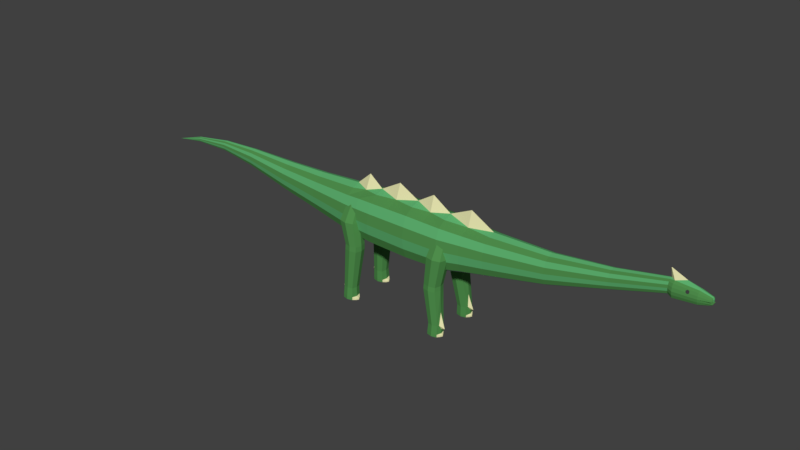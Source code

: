 # Source: Dinosaur_LH_Basic.blend  (saved by Blender 2.78.0; exported with 4.5.12 LTS)
import bpy
from mathutils import Matrix  # noqa: F401  (used for matrix-valued properties, if any)

bpy.ops.wm.read_factory_settings(use_empty=True)
scene = bpy.context.scene
scene.name = 'Scene'

# ---- collections
col_collection_1 = bpy.data.collections.new('Collection 1'); scene.collection.children.link(col_collection_1)

# ---- materials (node trees are filled in below, after node groups)
mat_green_hide_large_herbivore = bpy.data.materials.new('Green Hide Large Herbivore')
mat_green_hide_large_herbivore.alpha_threshold = 0.0
mat_green_hide_large_herbivore.use_transparent_shadow = False
mat_green_hide_large_herbivore.diffuse_color = (0.08086, 0.281, 0.07478, 1.0)
mat_green_hide_large_herbivore.roughness = 0.5
mat_green_hide_large_herbivore.specular_intensity = 0.1
mat_green_hide_large_herbivore.line_color = (0.0, 0.0, 0.0, 1.0)
mat_paler_hide_large_herbivore = bpy.data.materials.new('Paler Hide Large Herbivore')
mat_paler_hide_large_herbivore.alpha_threshold = 0.0
mat_paler_hide_large_herbivore.use_transparent_shadow = False
mat_paler_hide_large_herbivore.diffuse_color = (0.1126, 0.448, 0.1624, 1.0)
mat_paler_hide_large_herbivore.roughness = 0.5
mat_paler_hide_large_herbivore.specular_intensity = 0.1
mat_underbelly_large_herbivore = bpy.data.materials.new('Underbelly Large Herbivore')
mat_underbelly_large_herbivore.alpha_threshold = 0.0
mat_underbelly_large_herbivore.use_transparent_shadow = False
mat_underbelly_large_herbivore.diffuse_color = (0.5825, 0.8, 0.7083, 1.0)
mat_underbelly_large_herbivore.roughness = 0.5
mat_underbelly_large_herbivore.specular_intensity = 0.1
mat_underbelly_stripe_large_herbivore = bpy.data.materials.new('Underbelly Stripe Large Herbivore')
mat_underbelly_stripe_large_herbivore.alpha_threshold = 0.0
mat_underbelly_stripe_large_herbivore.use_transparent_shadow = False
mat_underbelly_stripe_large_herbivore.diffuse_color = (0.2303, 0.5058, 0.8, 1.0)
mat_underbelly_stripe_large_herbivore.roughness = 0.5
mat_underbelly_stripe_large_herbivore.specular_intensity = 0.1
mat_eyes_large_herbivore = bpy.data.materials.new('Eyes Large Herbivore')
mat_eyes_large_herbivore.alpha_threshold = 0.0
mat_eyes_large_herbivore.use_transparent_shadow = False
mat_eyes_large_herbivore.diffuse_color = (0.06072, 0.06072, 0.06072, 1.0)
mat_eyes_large_herbivore.roughness = 0.5
mat_bone_large_herbivore = bpy.data.materials.new('Bone Large Herbivore')
mat_bone_large_herbivore.alpha_threshold = 0.0
mat_bone_large_herbivore.use_transparent_shadow = False
mat_bone_large_herbivore.diffuse_color = (0.8, 0.774, 0.432, 1.0)
mat_bone_large_herbivore.roughness = 0.5
mat_bone_large_herbivore.specular_intensity = 1.0

# ---- material node trees

# ---- world
world_world = bpy.data.worlds.new('World'); scene.world = world_world
world_world.color = (0.05088, 0.05088, 0.05088)
world_world.use_sun_shadow = False
world_world.sun_shadow_jitter_overblur = 0.0
world_world.cycles.sampling_method = 'MANUAL'

# ---- meshes
me_cube_002 = bpy.data.meshes.new('Cube.002')
me_cube_002.from_pydata([(-0.8084, -0.9243, -4.503), (-0.8084, -0.9243, -2.333), (-0.8084, 0.9243, -4.503), (-0.8084, 0.9243, -2.333), (0.8819, -1.009, -4.629), (0.8819, -1.009, -2.26), (0.8819, 1.009, -4.629), (0.8819, 1.009, -2.26), (-0.8084, 0.0, -4.945), (-0.8084, 0.0, -1.891), (0.8819, 0.0, -5.111), (0.8819, 0.0, -1.778), (-0.8084, -1.205, -3.418), (-0.8084, 1.205, -3.418), (0.8819, 1.315, -3.445), (0.8819, -1.315, -3.445), (5.506, -0.994, -4.612), (-6.056, 0.2692, -3.839), (-0.8084, -1.118, -2.848), (-0.8084, 1.118, -2.848), (0.8819, 1.22, -2.823), (0.8819, -1.22, -2.823), (11.68, -0.5361, -3.451), (-6.056, 0.5383, -3.679), (-0.8084, 1.118, -3.988), (0.8819, 1.22, -4.067), (0.8819, -1.22, -4.067), (-6.056, 0.6511, -3.379), (-0.8084, -1.118, -3.988), (-0.8084, 0.4622, -2.058), (0.8819, 0.5044, -4.929), (-0.8084, 0.4622, -4.778), (0.8819, 0.5044, -1.961), (-6.056, 0.5383, -2.415), (5.506, -0.497, -4.907), (-6.056, 0.2692, -2.255), (-6.056, -0.5383, -2.415), (-0.8084, -0.4622, -4.778), (0.8819, -0.5044, -1.961), (-0.8084, -0.4622, -2.058), (0.8819, -0.5044, -4.929), (-6.056, -0.6511, -2.715), (11.68, -0.268, -3.61), (-6.056, -0.5383, -3.679), (5.506, -0.497, -1.983), (-6.056, -0.2692, -3.839), (-3.451, -0.3564, -4.295), (-3.451, -0.7127, -4.083), (-3.451, -0.8621, -2.807), (-3.451, -0.7127, -2.41), (-3.451, 0.3564, -2.198), (-3.451, 0.7127, -2.41), (-3.451, 0.8621, -3.686), (-3.451, 0.7127, -4.083), (-3.451, 0.3564, -4.295), (-3.451, 0.0, -4.424), (-3.451, -0.3564, -2.198), (-3.451, 0.0, -2.069), (-9.064, 0.3339, -3.126), (-3.451, -0.8621, -3.686), (-3.451, -0.9291, -3.246), (-3.451, 0.8621, -2.807), (-3.451, 0.9291, -3.246), (-9.064, 0.4039, -2.939), (-9.064, 0.167, -3.225), (-9.064, 0.0, -2.182), (-9.064, -0.167, -2.242), (-9.064, 0.0, -3.285), (-13.9, 0.09518, -2.968), (-9.064, -0.4353, -2.734), (-9.064, -0.4039, -2.939), (-6.056, 0.0, -3.936), (-6.056, -0.2692, -2.255), (-6.056, 0.0, -2.158), (-11.5, 0.09871, -2.929), (-6.056, -0.6511, -3.379), (-6.056, -0.7017, -3.047), (-6.056, 0.6511, -2.715), (-6.056, 0.7017, -3.047), (-11.5, 0.1974, -2.87), (-11.5, 0.2388, -2.76), (-11.5, 0.1974, -2.407), (-11.5, 0.09871, -2.348), (-11.5, -0.1974, -2.407), (-11.5, -0.2388, -2.517), (-11.5, -0.1974, -2.87), (-11.5, -0.09871, -2.929), (-9.064, 0.167, -2.242), (-9.064, 0.3339, -2.342), (-9.064, -0.4039, -2.528), (-9.064, -0.3339, -2.342), (-9.064, -0.167, -3.225), (-9.064, -0.3339, -3.126), (-9.064, 0.4039, -2.528), (-9.064, 0.4353, -2.734), (-13.9, 0.1151, -2.915), (-13.9, 0.04759, -2.996), (-13.9, 0.0, -2.699), (-13.9, -0.04759, -2.716), (-13.9, 0.0, -3.013), (5.506, 1.202, -2.832), (-13.9, -0.1241, -2.856), (-13.9, -0.1151, -2.915), (-11.5, 0.0, -2.964), (-11.5, -0.09871, -2.348), (-11.5, 0.0, -2.312), (8.242, -0.3759, -2.112), (-11.5, -0.2388, -2.76), (-11.5, -0.2573, -2.638), (-11.5, 0.2388, -2.517), (-11.5, 0.2573, -2.638), (15.02, -0.1768, -1.615), (3.369, 1.043, -2.22), (3.369, -1.36, -3.445), (-13.9, 0.04759, -2.716), (-13.9, 0.09518, -2.744), (-13.9, -0.1151, -2.797), (-13.9, -0.09518, -2.744), (-13.9, -0.04759, -2.996), (-13.9, -0.09518, -2.968), (-13.9, 0.1151, -2.797), (-13.9, 0.1241, -2.856), (5.506, 1.202, -4.057), (5.506, 0.497, -4.907), (11.68, -0.268, -2.033), (5.506, 0.497, -1.983), (5.506, 0.0, -1.803), (8.242, -0.3759, -4.324), (3.369, -1.261, -2.802), (3.369, 1.36, -3.445), (3.369, 1.261, -2.802), (8.242, -0.7519, -4.101), (3.369, 0.0, -1.722), (3.369, 0.5215, -1.911), (3.369, 0.0, -5.168), (3.369, -0.5215, -4.979), (3.369, -1.043, -4.669), (3.369, -1.261, -4.088), (3.369, -1.043, -2.22), (3.369, -0.5215, -1.911), (3.369, 0.5215, -4.979), (3.369, 1.043, -4.669), (3.369, 1.261, -4.088), (-15.82, 0.0, -3.305), (5.506, 1.296, -3.445), (5.506, 0.994, -2.278), (5.506, 0.0, -5.087), (5.506, -1.202, -4.057), (5.506, -1.296, -3.445), (5.506, -1.202, -2.832), (5.506, -0.994, -2.278), (5.506, 0.994, -4.612), (8.242, 0.7519, -2.335), (8.242, 0.9094, -2.755), (8.242, -0.7519, -2.335), (8.242, -0.9094, -2.755), (8.242, 0.0, -1.976), (8.242, 0.9801, -3.218), (8.242, 0.9094, -3.682), (8.242, -0.9801, -3.218), (8.242, -0.9094, -3.682), (15.02, -0.1768, -2.655), (8.242, 0.0, -4.46), (8.242, 0.3759, -4.324), (8.242, 0.3759, -2.112), (15.02, -0.3535, -2.55), (8.242, 0.7519, -4.101), (11.68, 0.5361, -2.192), (11.68, 0.6484, -2.491), (11.68, -0.5361, -2.192), (11.68, -0.6484, -2.491), (11.68, 0.0, -1.936), (11.68, 0.6988, -2.822), (11.68, 0.6484, -3.152), (11.68, -0.6988, -2.822), (11.68, -0.6484, -3.152), (11.68, 0.0, -3.707), (11.68, 0.268, -3.61), (11.68, 0.268, -2.033), (11.68, 0.5361, -3.451), (15.02, 0.3535, -1.72), (15.02, 0.4276, -1.917), (15.02, -0.3535, -1.72), (15.02, -0.4276, -1.917), (15.02, 0.0, -1.551), (15.02, 0.4609, -2.135), (15.02, 0.4276, -2.353), (15.02, -0.4609, -2.135), (15.02, -0.4276, -2.353), (15.02, 0.0, -2.719), (15.02, 0.1768, -2.655), (15.02, 0.1768, -1.615), (15.02, 0.3535, -2.55), (17.94, -0.129, -1.033), (19.38, -0.2487, -1.759), (17.94, -0.129, -1.792), (19.38, -0.1244, -1.833), (17.94, -0.258, -1.715), (17.94, 0.258, -1.109), (17.94, 0.312, -1.253), (17.94, -0.258, -1.109), (17.94, -0.312, -1.253), (17.94, 0.0, -0.9861), (17.94, 0.3363, -1.412), (17.94, 0.312, -1.571), (17.94, -0.3363, -1.412), (17.94, -0.312, -1.571), (17.94, 0.0, -1.838), (17.94, 0.129, -1.792), (17.94, 0.129, -1.033), (19.38, -0.1244, -1.101), (17.94, 0.258, -1.715), (18.17, -0.1555, -1.009), (19.99, -0.06632, -1.272), (19.99, -0.08021, -1.565), (19.99, 0.0, -1.565), (18.17, -0.1555, -1.925), (20.03, -0.08021, -1.365), (20.04, 0.0, -1.352), (20.03, -0.08645, -1.467), (18.17, -0.311, -1.832), (18.17, 0.311, -1.102), (18.17, 0.3762, -1.275), (18.17, -0.311, -1.102), (18.17, -0.3762, -1.275), (17.87, 0.0, -0.4888), (20.04, 0.0, -1.467), (18.17, 0.4055, -1.467), (18.17, 0.3762, -1.659), (18.17, -0.4055, -1.467), (18.17, -0.3762, -1.659), (19.99, -0.06632, -1.662), (18.17, 0.0, -1.981), (18.17, 0.1555, -1.925), (18.17, 0.1555, -1.009), (20.01, -0.1326, -1.623), (18.17, 0.311, -1.832), (19.38, 0.2487, -1.175), (19.38, 0.3009, -1.314), (19.38, -0.2487, -1.175), (19.38, -0.3009, -1.314), (18.72, 0.0, -0.8618), (19.38, 0.3243, -1.467), (19.38, 0.3009, -1.62), (19.38, -0.3243, -1.467), (19.38, -0.3009, -1.62), (19.38, 0.0, -1.878), (19.38, 0.1244, -1.833), (19.38, 0.1244, -1.101), (19.38, 0.2487, -1.759), (19.99, 0.1326, -1.311), (19.99, 0.1604, -1.385), (19.99, -0.1326, -1.311), (19.99, -0.1604, -1.385), (19.99, 0.0, -1.248), (20.03, 0.08021, -1.365), (19.99, 0.1729, -1.467), (20.05, 0.1604, -1.565), (19.99, -0.1729, -1.467), (20.05, -0.1604, -1.565), (19.99, 0.08021, -1.565), (19.97, 0.0, -1.686), (19.99, 0.06632, -1.662), (19.99, 0.06632, -1.272), (20.03, 0.08645, -1.467), (20.01, 0.1326, -1.623), (19.36, 0.0, -1.055), (6.843, -0.4308, -4.599), (6.843, 0.0, -4.755), (6.843, 0.0, -1.179), (6.843, 1.042, -2.8), (6.843, -1.042, -2.8), (6.843, -1.123, -3.331), (6.843, 1.042, -3.863), (6.843, 1.123, -3.331), (6.843, 0.4308, -4.599), (6.843, 0.8616, -4.343), (6.843, -0.2711, -2.064), (6.843, -0.8616, -2.32), (6.843, -1.042, -3.863), (6.843, -0.8616, -4.343), (6.843, 0.8616, -2.32), (6.843, 0.2711, -2.064), (4.437, -1.018, -4.64), (4.437, -1.232, -4.073), (4.437, -0.5092, -4.943), (4.437, -1.018, -2.249), (4.437, 1.328, -3.445), (4.437, 1.232, -2.817), (4.437, 0.0, -5.127), (4.437, 1.232, -4.073), (4.437, -1.232, -2.817), (4.437, -1.328, -3.445), (4.437, 1.018, -2.249), (4.437, 0.3204, -1.947), (4.437, 0.5092, -4.943), (4.437, 1.018, -4.64), (4.399, 0.0, -1.072), (4.437, -0.3204, -1.947), (2.125, -1.241, -4.077), (2.125, -1.337, -3.445), (2.125, -0.3227, -1.936), (2.14, 0.0, -1.06), (2.125, 1.337, -3.445), (2.125, 1.241, -2.812), (2.125, 1.026, -2.24), (2.125, 0.3227, -1.936), (2.125, 1.026, -4.649), (2.125, 1.241, -4.077), (2.125, -1.026, -2.24), (2.125, -1.241, -2.812), (2.125, 0.0, -5.139), (2.125, 0.5129, -4.954), (2.125, -1.026, -4.649), (2.125, -0.5129, -4.954), (-0.004599, 0.9773, -4.578), (-0.004599, 0.9773, -2.284), (-0.004599, -0.9773, -4.578), (-0.004599, -0.9773, -2.284), (0.05796, 0.0, -1.125), (-0.004599, 0.0, -5.045), (-0.004599, -1.274, -3.431), (-0.004599, 1.274, -3.431), (-0.004599, -1.182, -2.829), (-0.004599, 1.182, -2.829), (-0.004599, 1.182, -4.034), (-0.004599, -1.182, -4.034), (-0.004599, 0.4886, -4.869), (-0.004599, 0.3074, -1.994), (-0.004599, -0.3074, -1.994), (-0.004599, -0.4886, -4.869), (-2.13, 0.4093, -2.128), (-2.13, 0.8185, -2.371), (-2.13, 0.0, -4.684), (-2.13, -0.99, -2.828), (-2.13, -0.8185, -2.371), (-2.13, -0.4093, -4.536), (-2.13, -0.8185, -4.293), (-2.13, 0.99, -3.837), (-2.13, 0.99, -2.828), (-2.13, 1.067, -3.332), (-2.13, 0.8185, -4.293), (-2.13, 0.4093, -4.536), (-2.13, -0.4093, -2.128), (-2.13, 0.0, -1.98), (-2.13, -0.99, -3.837), (-2.13, -1.067, -3.332), (5.129, 0.6243, -3.87), (5.236, 0.7059, -3.369), (5.129, 1.524, -3.834), (5.236, 1.032, -2.895), (6.03, 0.6243, -3.87), (5.923, 0.7059, -3.369), (6.03, 1.524, -3.834), (5.923, 1.032, -2.895), (5.012, 1.074, -3.852), (5.146, 0.6892, -2.908), (6.147, 1.074, -3.852), (6.012, 0.6892, -2.908), (5.579, 1.641, -3.829), (5.579, 1.122, -2.891), (5.579, 0.5072, -3.874), (5.579, 0.6166, -3.373), (5.579, 0.6892, -2.908), (4.889, 1.169, -5.745), (4.901, 1.156, -5.477), (4.996, 0.7883, -5.491), (5.364, 1.618, -5.458), (4.996, 1.523, -5.462), (5.827, 1.156, -5.477), (5.731, 1.523, -5.462), (5.364, 0.6927, -5.495), (5.731, 0.7883, -5.491), (5.287, 1.268, -7.727), (4.987, 0.7929, -5.76), (5.364, 1.643, -5.727), (4.987, 1.545, -5.731), (5.838, 1.169, -5.745), (5.74, 1.545, -5.731), (5.364, 0.6949, -5.764), (5.74, 0.7929, -5.76), (5.262, 1.293, -8.21), (5.362, 0.9805, -7.739), (5.65, 1.631, -7.713), (5.362, 1.556, -7.716), (6.242, 1.268, -7.901), (5.938, 1.556, -7.716), (5.65, 0.9055, -7.742), (5.938, 0.9805, -7.739), (5.262, 1.3, -8.367), (5.342, 0.9845, -8.222), (5.65, 1.681, -8.194), (5.342, 1.601, -8.197), (6.036, 1.283, -8.22), (5.961, 1.591, -8.208), (5.65, 0.9043, -8.225), (5.961, 0.9947, -8.231), (5.342, 0.9924, -8.367), (5.65, 1.689, -8.367), (5.342, 1.608, -8.367), (6.036, 1.29, -8.357), (5.961, 1.598, -8.357), (5.65, 0.9122, -8.367), (5.961, 1.002, -8.357), (5.65, 1.3, -8.367), (5.129, -0.6238, -3.87), (5.236, -0.7054, -3.369), (5.129, -1.523, -3.834), (5.236, -1.032, -2.895), (6.03, -0.6238, -3.87), (5.923, -0.7054, -3.369), (6.03, -1.523, -3.834), (5.923, -1.032, -2.895), (5.012, -1.074, -3.852), (5.146, -0.6887, -2.908), (6.147, -1.074, -3.852), (6.012, -0.6887, -2.908), (5.579, -1.64, -3.829), (5.579, -1.121, -2.891), (5.579, -0.5067, -3.874), (5.579, -0.6161, -3.373), (5.579, -0.6887, -2.908), (4.889, -1.168, -5.745), (4.901, -1.155, -5.477), (4.996, -0.7878, -5.491), (5.364, -1.618, -5.458), (4.996, -1.522, -5.462), (5.827, -1.155, -5.477), (5.731, -1.522, -5.462), (5.364, -0.6922, -5.495), (5.731, -0.7878, -5.491), (5.287, -1.268, -7.727), (4.987, -0.7924, -5.76), (5.364, -1.643, -5.727), (4.987, -1.545, -5.731), (5.838, -1.168, -5.745), (5.74, -1.545, -5.731), (5.364, -0.6944, -5.764), (5.74, -0.7924, -5.76), (5.262, -1.292, -8.21), (5.362, -0.9799, -7.739), (5.65, -1.631, -7.713), (5.362, -1.556, -7.716), (6.242, -1.268, -7.901), (5.938, -1.556, -7.716), (5.65, -0.905, -7.742), (5.938, -0.9799, -7.739), (5.262, -1.3, -8.367), (5.342, -0.984, -8.222), (5.65, -1.68, -8.194), (5.342, -1.6, -8.197), (6.036, -1.283, -8.22), (5.961, -1.591, -8.208), (5.65, -0.9038, -8.225), (5.961, -0.9942, -8.231), (5.342, -0.9919, -8.367), (5.65, -1.688, -8.367), (5.342, -1.608, -8.367), (6.036, -1.29, -8.357), (5.961, -1.598, -8.357), (5.65, -0.9117, -8.367), (5.961, -1.001, -8.357), (5.65, -1.3, -8.367), (-0.8572, 0.6243, -3.658), (-0.7506, 0.7059, -3.097), (-0.8572, 1.524, -3.618), (-0.7506, 0.9288, -2.566), (0.04309, 0.6243, -3.658), (-0.06351, 0.7059, -3.097), (0.04309, 1.524, -3.618), (-0.06351, 0.9288, -2.566), (-0.9744, 1.074, -3.638), (-0.8401, 0.5856, -2.581), (0.1603, 1.074, -3.638), (0.02595, 0.5856, -2.581), (-0.4071, 1.641, -3.613), (-0.4071, 1.018, -2.562), (-0.4071, 0.5072, -3.663), (-0.4071, 0.6166, -3.101), (-0.4071, 0.5856, -2.581), (-0.606, 1.169, -5.298), (-0.5948, 1.156, -4.997), (-0.4991, 0.7883, -5.013), (-0.1315, 1.618, -4.976), (-0.4991, 1.523, -4.98), (0.3318, 1.156, -4.997), (0.236, 1.523, -4.98), (-0.1315, 0.6927, -5.017), (0.236, 0.7883, -5.013), (-0.9207, 1.268, -7.827), (-0.508, 0.7929, -5.314), (-0.1315, 1.643, -5.277), (-0.508, 1.545, -5.281), (0.343, 1.169, -5.298), (0.2449, 1.545, -5.281), (-0.1315, 0.6949, -5.319), (0.2449, 0.7929, -5.314), (-0.7248, 1.293, -8.193), (-0.6243, 0.9805, -7.665), (-0.3362, 1.631, -7.636), (-0.6243, 1.556, -7.64), (0.02702, 1.268, -7.652), (-0.04802, 1.556, -7.64), (-0.3362, 0.9055, -7.669), (-0.04802, 0.9805, -7.665), (-0.7248, 1.3, -8.369), (-0.6445, 0.9845, -8.206), (-0.3362, 1.681, -8.176), (-0.6445, 1.601, -8.179), (0.04989, 1.283, -8.203), (-0.02535, 1.591, -8.19), (-0.3362, 0.9043, -8.21), (-0.02535, 0.9947, -8.216), (-0.6445, 0.9924, -8.369), (-0.3362, 1.689, -8.369), (-0.6445, 1.608, -8.369), (0.0499, 1.29, -8.359), (-0.02536, 1.598, -8.359), (-0.3362, 0.9122, -8.369), (-0.02536, 1.002, -8.359), (-0.3362, 1.3, -8.369), (-0.02787, 0.9845, -8.206), (0.04989, 1.303, -8.202), (0.0499, 1.31, -8.359), (-0.02787, 0.9924, -8.369), (0.05241, 1.293, -8.193), (-0.02787, 1.601, -8.179), (0.05241, 1.3, -8.369), (-0.02787, 1.608, -8.369), (5.959, 0.9845, -8.222), (6.036, 1.303, -8.219), (6.036, 1.31, -8.357), (5.959, 0.9924, -8.367), (6.039, 1.293, -8.21), (5.959, 1.601, -8.197), (6.039, 1.3, -8.367), (5.959, 1.608, -8.367), (5.959, -0.984, -8.222), (6.036, -1.302, -8.219), (6.036, -1.309, -8.357), (5.959, -0.9919, -8.367), (6.039, -1.292, -8.21), (5.959, -1.6, -8.197), (6.039, -1.3, -8.367), (5.959, -1.608, -8.367), (6.069, 1.146, -8.285), (6.144, 1.29, -8.277), (6.144, 1.293, -8.37), (6.069, 1.149, -8.37), (6.144, 1.3, -8.276), (6.069, 1.444, -8.269), (6.144, 1.303, -8.37), (6.069, 1.447, -8.37), (6.069, -1.145, -8.285), (6.144, -1.289, -8.277), (6.144, -1.293, -8.37), (6.069, -1.149, -8.37), (6.143, -1.299, -8.276), (6.068, -1.443, -8.269), (6.143, -1.303, -8.37), (6.068, -1.447, -8.37), (0.1298, 1.146, -8.292), (0.2051, 1.29, -8.285), (0.2051, 1.293, -8.374), (0.1298, 1.149, -8.374), (0.2051, 1.3, -8.284), (0.1298, 1.444, -8.277), (0.2051, 1.303, -8.374), (0.1298, 1.447, -8.374), (-0.8572, -0.6206, -3.658), (-0.7506, -0.7022, -3.097), (-0.8572, -1.52, -3.618), (-0.7506, -0.925, -2.566), (0.04309, -0.6206, -3.658), (-0.06351, -0.7022, -3.097), (0.04309, -1.52, -3.618), (-0.06351, -0.925, -2.566), (-0.9744, -1.07, -3.638), (-0.8401, -0.5818, -2.581), (0.1603, -1.07, -3.638), (0.02595, -0.5818, -2.581), (-0.4071, -1.637, -3.613), (-0.4071, -1.014, -2.562), (-0.4071, -0.5035, -3.663), (-0.4071, -0.6129, -3.101), (-0.4071, -0.5818, -2.581), (-0.606, -1.165, -5.298), (-0.5948, -1.152, -4.997), (-0.4991, -0.7846, -5.013), (-0.1315, -1.615, -4.976), (-0.4991, -1.519, -4.98), (0.3318, -1.152, -4.997), (0.236, -1.519, -4.98), (-0.1315, -0.689, -5.017), (0.236, -0.7846, -5.013), (-0.9207, -1.265, -7.827), (-0.508, -0.7892, -5.314), (-0.1315, -1.639, -5.277), (-0.508, -1.541, -5.281), (0.343, -1.165, -5.298), (0.2449, -1.541, -5.281), (-0.1315, -0.6912, -5.319), (0.2449, -0.7892, -5.314), (-0.7248, -1.289, -8.193), (-0.6243, -0.9767, -7.665), (-0.3362, -1.627, -7.636), (-0.6243, -1.553, -7.64), (0.02702, -1.265, -7.652), (-0.04802, -1.553, -7.64), (-0.3362, -0.9018, -7.669), (-0.04802, -0.9767, -7.665), (-0.7248, -1.297, -8.369), (-0.6445, -0.9808, -8.206), (-0.3362, -1.677, -8.176), (-0.6445, -1.597, -8.179), (0.04989, -1.28, -8.203), (-0.02535, -1.588, -8.19), (-0.3362, -0.9006, -8.21), (-0.02535, -0.991, -8.216), (-0.6445, -0.9887, -8.369), (-0.3362, -1.685, -8.369), (-0.6445, -1.605, -8.369), (0.0499, -1.287, -8.359), (-0.02536, -1.595, -8.359), (-0.3362, -0.9085, -8.369), (-0.02536, -0.9979, -8.359), (-0.3362, -1.297, -8.369), (-0.02787, -0.9808, -8.206), (0.04989, -1.299, -8.202), (0.0499, -1.306, -8.359), (-0.02787, -0.9887, -8.369), (0.05241, -1.289, -8.193), (-0.02787, -1.597, -8.179), (0.05241, -1.297, -8.369), (-0.02787, -1.605, -8.369), (0.1298, -1.142, -8.292), (0.2051, -1.286, -8.285), (0.2051, -1.29, -8.374), (0.1298, -1.145, -8.374), (0.2051, -1.296, -8.284), (0.1298, -1.44, -8.277), (0.2051, -1.299, -8.374), (0.1298, -1.444, -8.374), (6.026, 1.28, -7.968), (5.976, 1.412, -7.722), (5.926, 1.219, -7.017), (5.976, 1.124, -7.733), (6.026, -1.28, -7.968), (5.976, -1.412, -7.722), (5.926, -1.218, -7.017), (5.976, -1.124, -7.733), (-0.6527, 1.219, -7.145), (-0.6619, 1.124, -7.659), (-0.7121, 1.28, -7.923), (-0.6619, 1.412, -7.646), (-0.7121, -1.277, -7.923), (-0.6619, -1.409, -7.646), (-0.6527, -1.215, -7.145), (-0.6619, -1.121, -7.659), (18.81, -0.3382, -1.299), (18.86, -0.3456, -1.343), (18.86, -0.3155, -1.177), (18.81, -0.325, -1.221), (18.86, 0.3456, -1.343), (18.81, 0.3382, -1.299), (18.81, 0.325, -1.221), (18.86, 0.3155, -1.177), (18.93, -0.3456, -1.343), (18.98, -0.3361, -1.299), (18.98, -0.3192, -1.221), (18.93, -0.3118, -1.177), (18.98, 0.3361, -1.299), (18.93, 0.3456, -1.343), (18.93, 0.3118, -1.177), (18.98, 0.3192, -1.221)], [], [(337, 345, 59, 47), (324, 316, 7, 20), (304, 305, 112, 130), (323, 318, 1, 18), (330, 40, 4, 317), (329, 39, 1, 318), (328, 29, 9), (327, 30, 10, 320), (302, 301, 132), (342, 333, 55, 54), (344, 331, 50, 57), (300, 299, 137, 113), (326, 321, 12, 28), (299, 313, 136, 137), (325, 322, 14, 25), (335, 343, 56, 49), (332, 339, 61, 51), (310, 300, 113, 128), (321, 323, 18, 12), (308, 303, 129, 142), (322, 324, 20, 14), (338, 341, 53, 52), (346, 334, 48, 60), (315, 325, 25, 6), (301, 309, 138, 139), (317, 326, 28, 0), (306, 132, 133), (331, 332, 51, 50), (303, 304, 130, 129), (333, 336, 46, 55), (334, 335, 49, 48), (305, 306, 133, 112), (336, 337, 47, 46), (312, 307, 141, 140), (314, 311, 134, 135), (315, 6, 30, 327), (316, 3, 29, 328), (340, 338, 52, 62), (339, 340, 62, 61), (307, 308, 142, 141), (309, 310, 128, 138), (341, 342, 54, 53), (311, 312, 140, 134), (343, 344, 57, 56), (345, 346, 60, 59), (319, 9, 329), (320, 10, 40, 330), (313, 314, 135, 136), (56, 57, 73, 72), (60, 48, 41, 76), (47, 59, 75, 43), (54, 55, 71, 17), (52, 53, 23, 27), (49, 56, 72, 36), (62, 52, 27, 78), (50, 51, 33, 35), (55, 46, 45, 71), (48, 49, 36, 41), (53, 54, 17, 23), (61, 62, 78, 77), (46, 47, 43, 45), (57, 50, 35, 73), (59, 60, 76, 75), (51, 61, 77, 33), (36, 72, 66, 90), (78, 27, 63, 94), (75, 76, 69, 70), (72, 73, 65, 66), (45, 43, 92, 91), (71, 45, 91, 67), (23, 17, 64, 58), (77, 78, 94, 93), (73, 35, 87, 65), (17, 71, 67, 64), (35, 33, 88, 87), (33, 77, 93, 88), (27, 23, 58, 63), (76, 41, 89, 69), (43, 75, 70, 92), (41, 36, 90, 89), (65, 87, 82, 105), (63, 58, 79, 80), (70, 69, 108, 107), (88, 93, 109, 81), (87, 88, 81, 82), (69, 89, 84, 108), (92, 70, 107, 85), (89, 90, 83, 84), (66, 65, 105, 104), (90, 66, 104, 83), (94, 63, 80, 110), (64, 67, 103, 74), (67, 91, 86, 103), (91, 92, 85, 86), (58, 64, 74, 79), (93, 94, 110, 109), (104, 105, 97, 98), (108, 84, 116, 101), (85, 107, 102, 119), (84, 83, 117, 116), (107, 108, 101, 102), (82, 81, 115, 114), (83, 104, 98, 117), (110, 80, 95, 121), (80, 79, 68, 95), (103, 86, 118, 99), (79, 74, 96, 68), (109, 110, 121, 120), (105, 82, 114, 97), (74, 103, 99, 96), (86, 85, 119, 118), (81, 109, 120, 115), (98, 97, 143), (117, 98, 143), (121, 95, 143), (96, 99, 143), (99, 118, 143), (68, 96, 143), (120, 121, 143), (97, 114, 143), (118, 119, 143), (95, 68, 143), (102, 101, 143), (115, 120, 143), (114, 115, 143), (101, 116, 143), (119, 102, 143), (116, 117, 143), (267, 268, 162, 127), (270, 281, 152, 153), (280, 267, 127, 131), (282, 156, 164), (298, 286, 150, 44), (290, 287, 144, 122), (283, 285, 34, 16), (284, 283, 16, 147), (292, 284, 147, 148), (285, 289, 146, 34), (288, 293, 145, 100), (294, 126, 125), (286, 291, 149, 150), (287, 288, 100, 144), (289, 295, 123, 146), (296, 290, 122, 151), (291, 292, 148, 149), (293, 294, 125, 145), (295, 296, 151, 123), (297, 298, 126), (268, 275, 163, 162), (269, 277, 156), (274, 270, 153, 157), (278, 271, 155, 154), (272, 279, 160, 159), (276, 273, 158, 166), (271, 272, 159, 155), (273, 274, 157, 158), (275, 276, 166, 163), (277, 278, 154, 106), (279, 280, 131, 160), (281, 282, 164, 152), (162, 163, 177, 176), (157, 153, 168, 172), (166, 158, 173, 179), (154, 155, 170, 169), (155, 159, 174, 170), (163, 166, 179, 177), (153, 152, 167, 168), (106, 154, 169, 124), (159, 160, 175, 174), (160, 131, 22, 175), (158, 157, 172, 173), (127, 162, 176, 42), (156, 106, 124, 171), (131, 127, 42, 22), (164, 156, 171, 178), (152, 164, 178, 167), (177, 179, 192, 190), (168, 167, 180, 181), (124, 169, 182, 111), (174, 175, 188, 187), (175, 22, 165, 188), (173, 172, 185, 186), (22, 42, 161, 165), (42, 176, 189, 161), (171, 124, 111, 184), (178, 171, 184, 191), (167, 178, 191, 180), (176, 177, 190, 189), (172, 168, 181, 185), (179, 173, 186, 192), (169, 170, 183, 182), (170, 174, 187, 183), (187, 188, 206, 205), (188, 165, 197, 206), (165, 161, 195, 197), (186, 185, 203, 204), (161, 189, 207, 195), (184, 111, 193, 202), (191, 184, 202, 209), (180, 191, 209, 198), (189, 190, 208, 207), (185, 181, 199, 203), (192, 186, 204, 211), (182, 183, 201, 200), (183, 187, 205, 201), (190, 192, 211, 208), (181, 180, 198, 199), (111, 182, 200, 193), (209, 202, 234), (198, 209, 234, 221), (207, 208, 233, 232), (203, 199, 222, 227), (211, 204, 228, 236), (200, 201, 224, 223), (201, 205, 229, 224), (208, 211, 236, 233), (199, 198, 221, 222), (193, 200, 223, 212), (197, 195, 216, 220), (205, 206, 230, 229), (206, 197, 220, 230), (204, 203, 227, 228), (195, 207, 232, 216), (202, 193, 212), (224, 229, 244, 240), (233, 236, 249, 247), (222, 221, 237, 238), (212, 223, 239, 210), (220, 216, 196, 194), (229, 230, 245, 244), (230, 220, 194, 245), (228, 227, 242, 243), (216, 232, 246, 196), (225, 212, 241), (234, 225, 241), (221, 234, 248, 237), (232, 233, 247, 246), (227, 222, 238, 242), (236, 228, 243, 249), (223, 224, 240, 239), (245, 194, 235, 259), (196, 246, 261, 231), (241, 210, 266), (248, 241, 266), (237, 248, 263, 250), (246, 247, 262, 261), (242, 238, 251, 256), (194, 196, 231, 235), (249, 243, 257, 265), (239, 240, 253, 252), (240, 244, 258, 253), (247, 249, 265, 262), (238, 237, 250, 251), (210, 239, 252, 213), (235, 265, 257, 259), (226, 218, 217, 219), (218, 254, 213, 217), (251, 250, 263, 255), (256, 251, 255, 264), (261, 262, 231), (244, 259, 257, 242), (235, 231, 262, 265), (219, 217, 253, 258), (264, 255, 218, 226), (243, 242, 257), (255, 263, 254, 218), (217, 213, 252, 253), (245, 259, 244), (242, 256, 258, 244), (214, 260, 257, 259), (215, 260, 214), (266, 210, 213, 254), (266, 254, 263, 248), (241, 248, 234), (234, 202, 225), (241, 212, 210), (212, 225, 202), (145, 125, 282, 281), (147, 16, 280, 279), (44, 150, 278, 277), (123, 151, 276, 275), (122, 144, 274, 273), (149, 148, 272, 271), (151, 122, 273, 276), (148, 147, 279, 272), (150, 149, 271, 278), (144, 100, 270, 274), (126, 44, 277), (146, 123, 275, 268), (125, 126, 282), (16, 34, 267, 280), (100, 145, 281, 270), (34, 146, 268, 267), (132, 298, 297), (140, 141, 296, 295), (112, 133, 294, 293), (128, 113, 292, 291), (141, 142, 290, 296), (134, 140, 295, 289), (129, 130, 288, 287), (138, 128, 291, 286), (133, 132, 294), (130, 112, 293, 288), (135, 134, 289, 285), (113, 137, 284, 292), (137, 136, 283, 284), (136, 135, 285, 283), (142, 129, 287, 290), (139, 138, 286, 298), (4, 40, 314, 313), (10, 30, 312, 311), (5, 21, 310, 309), (6, 25, 308, 307), (40, 10, 311, 314), (30, 6, 307, 312), (7, 32, 306, 305), (14, 20, 304, 303), (32, 11, 306), (38, 5, 309, 301), (25, 14, 303, 308), (21, 15, 300, 310), (26, 4, 313, 299), (15, 26, 299, 300), (11, 38, 301), (20, 7, 305, 304), (8, 320, 330, 37), (11, 329, 38), (7, 316, 328, 32), (2, 315, 327, 31), (4, 26, 326, 317), (2, 24, 325, 315), (13, 19, 324, 322), (15, 21, 323, 321), (24, 13, 322, 325), (26, 15, 321, 326), (31, 327, 320, 8), (32, 328, 11), (38, 329, 318, 5), (37, 330, 317, 0), (21, 5, 318, 323), (19, 3, 316, 324), (28, 12, 346, 345), (39, 9, 344, 343), (2, 31, 342, 341), (19, 13, 340, 339), (13, 24, 338, 340), (37, 0, 337, 336), (18, 1, 335, 334), (8, 37, 336, 333), (29, 3, 332, 331), (12, 18, 334, 346), (24, 2, 341, 338), (3, 19, 339, 332), (1, 39, 343, 335), (9, 29, 331, 344), (31, 8, 333, 342), (0, 28, 345, 337), (294, 132, 297), (277, 269, 126), (126, 298, 44), (306, 11, 302), (301, 302, 11), (9, 319, 328), (329, 9, 39), (132, 301, 139), (156, 282, 269), (132, 306, 302), (126, 294, 297), (282, 126, 269), (298, 132, 139), (329, 11, 319), (156, 277, 106), (11, 328, 319), (355, 356, 350, 349), (359, 360, 354, 353), (357, 358, 352, 351), (361, 362, 348, 347), (361, 347, 366, 371), (363, 356, 348, 362), (360, 350, 356, 363), (349, 359, 367, 368), (353, 354, 358, 357), (347, 348, 356, 355), (351, 361, 371, 372), (354, 360, 363, 358), (358, 363, 362, 352), (355, 349, 368, 365), (351, 352, 362, 361), (349, 350, 360, 359), (369, 372, 380, 377), (367, 370, 378, 375), (366, 365, 364, 374), (370, 369, 377, 378), (347, 355, 365, 366), (359, 353, 370, 367), (353, 357, 369, 370), (357, 351, 372, 369), (374, 364, 373, 382), (378, 377, 645, 644, 386), (364, 376, 384, 373), (379, 374, 382, 387), (372, 371, 379, 380), (368, 367, 375, 376), (371, 366, 374, 379), (365, 368, 376, 364), (373, 384, 392, 381), (387, 382, 390, 395), (384, 383, 391, 392), (388, 387, 395, 529), (375, 378, 386, 383), (377, 380, 388, 646, 645), (380, 379, 387, 388), (376, 375, 383, 384), (392, 391, 398, 399), (529, 395, 402, 532), (454, 451, 554, 553), (391, 534, 536, 398), (386, 644, 643, 533, 534), (382, 373, 381, 390), (383, 386, 534, 391), (385, 646, 643), (404, 535, 532, 402), (398, 536, 535, 404), (399, 398, 404, 389), (389, 404, 402, 397), (395, 390, 397, 402), (381, 392, 399, 389), (400, 393, 546, 547), (390, 381, 389, 397), (413, 407, 408, 414), (417, 411, 412, 418), (415, 409, 410, 416), (419, 405, 406, 420), (419, 429, 424, 405), (421, 420, 406, 414), (418, 421, 414, 408), (407, 426, 425, 417), (411, 415, 416, 412), (405, 413, 414, 406), (409, 430, 429, 419), (412, 416, 421, 418), (416, 410, 420, 421), (413, 423, 426, 407), (409, 419, 420, 410), (407, 417, 418, 408), (427, 435, 438, 430), (425, 433, 436, 428), (424, 432, 422, 423), (428, 436, 435, 427), (405, 424, 423, 413), (417, 425, 428, 411), (411, 428, 427, 415), (415, 427, 430, 409), (432, 440, 431, 422), (436, 444, 648, 649, 435), (422, 431, 442, 434), (437, 445, 440, 432), (430, 438, 437, 429), (426, 434, 433, 425), (429, 437, 432, 424), (423, 422, 434, 426), (431, 439, 450, 442), (445, 453, 448, 440), (442, 450, 449, 441), (446, 537, 453, 445), (433, 441, 444, 436), (435, 649, 650, 446, 438), (438, 446, 445, 437), (434, 442, 441, 433), (450, 457, 456, 449), (537, 540, 460, 453), (394, 530, 549, 550), (449, 456, 544, 542), (444, 542, 541, 647, 648), (440, 448, 439, 431), (441, 449, 542, 444), (443, 647, 650), (462, 460, 540, 543), (456, 462, 543, 544), (457, 447, 462, 456), (447, 455, 460, 462), (453, 460, 455, 448), (439, 447, 457, 450), (393, 396, 545, 546), (448, 455, 447, 439), (471, 472, 466, 465), (475, 476, 470, 469), (473, 474, 468, 467), (477, 478, 464, 463), (477, 463, 482, 487), (479, 472, 464, 478), (476, 466, 472, 479), (465, 475, 483, 484), (469, 470, 474, 473), (463, 464, 472, 471), (467, 477, 487, 488), (470, 476, 479, 474), (474, 479, 478, 468), (471, 465, 484, 481), (467, 468, 478, 477), (465, 466, 476, 475), (485, 488, 496, 493), (483, 486, 494, 491), (482, 481, 480, 490), (486, 485, 493, 494), (463, 471, 481, 482), (475, 469, 486, 483), (469, 473, 485, 486), (473, 467, 488, 485), (490, 480, 651, 652, 498), (494, 493, 501, 502), (480, 492, 500, 654, 651), (495, 490, 498, 503), (488, 487, 495, 496), (484, 483, 491, 492), (487, 482, 490, 495), (481, 484, 492, 480), (489, 654, 653), (503, 498, 506, 511), (500, 499, 507, 508), (504, 503, 511, 521), (491, 494, 502, 499), (493, 496, 504, 501), (496, 495, 503, 504), (492, 491, 499, 500), (508, 507, 514, 515), (521, 511, 518, 524), (523, 517, 568, 567), (507, 526, 528, 514), (502, 501, 525, 526), (498, 652, 653, 497, 506), (499, 502, 526, 507), (501, 504, 521, 525), (520, 527, 524, 518), (514, 528, 527, 520), (515, 514, 520, 505), (505, 520, 518, 513), (511, 506, 513, 518), (497, 508, 515, 505), (512, 519, 564, 561), (506, 497, 505, 513), (512, 509, 525, 521), (509, 516, 527, 525), (519, 512, 521, 524), (516, 519, 524, 527), (522, 510, 526, 525), (523, 522, 525, 527), (510, 517, 528, 526), (517, 523, 527, 528), (396, 393, 533, 529), (393, 400, 535, 533), (403, 396, 529, 532), (400, 403, 532, 535), (530, 394, 534, 533), (531, 530, 533, 535), (394, 401, 536, 534), (401, 531, 535, 536), (451, 454, 537, 541), (458, 451, 541, 543), (454, 461, 540, 537), (461, 458, 543, 540), (452, 538, 541, 542), (538, 539, 543, 541), (459, 452, 542, 544), (539, 459, 544, 543), (546, 545, 548, 547), (550, 549, 551, 552), (554, 555, 556, 553), (558, 560, 559, 557), (530, 531, 551, 549), (538, 452, 558, 557), (396, 403, 548, 545), (451, 458, 555, 554), (401, 394, 550, 552), (539, 538, 557, 559), (403, 400, 547, 548), (461, 454, 553, 556), (531, 401, 552, 551), (452, 459, 560, 558), (458, 461, 556, 555), (459, 539, 559, 560), (562, 561, 564, 563), (566, 565, 567, 568), (509, 512, 561, 562), (522, 523, 567, 565), (519, 516, 563, 564), (516, 509, 562, 563), (517, 510, 566, 568), (510, 522, 565, 566), (577, 571, 572, 578), (581, 575, 576, 582), (579, 573, 574, 580), (583, 569, 570, 584), (583, 593, 588, 569), (585, 584, 570, 578), (582, 585, 578, 572), (571, 590, 589, 581), (575, 579, 580, 576), (569, 577, 578, 570), (573, 594, 593, 583), (576, 580, 585, 582), (580, 574, 584, 585), (577, 587, 590, 571), (573, 583, 584, 574), (571, 581, 582, 572), (591, 599, 602, 594), (589, 597, 600, 592), (588, 596, 586, 587), (592, 600, 599, 591), (569, 588, 587, 577), (581, 589, 592, 575), (575, 592, 591, 579), (579, 591, 594, 573), (596, 604, 658, 657, 586), (600, 608, 607, 599), (586, 657, 656, 606, 598), (601, 609, 604, 596), (594, 602, 601, 593), (590, 598, 597, 589), (593, 601, 596, 588), (587, 586, 598, 590), (595, 655, 656), (609, 617, 612, 604), (606, 614, 613, 605), (610, 627, 617, 609), (597, 605, 608, 600), (599, 607, 610, 602), (602, 610, 609, 601), (598, 606, 605, 597), (614, 621, 620, 613), (627, 630, 624, 617), (629, 641, 642, 623), (613, 620, 634, 632), (608, 632, 631, 607), (604, 612, 603, 655, 658), (605, 613, 632, 608), (607, 631, 627, 610), (626, 624, 630, 633), (620, 626, 633, 634), (621, 611, 626, 620), (611, 619, 624, 626), (617, 624, 619, 612), (603, 611, 621, 614), (618, 635, 638, 625), (612, 619, 611, 603), (618, 627, 631, 615), (615, 631, 633, 622), (625, 630, 627, 618), (622, 633, 630, 625), (628, 631, 632, 616), (629, 633, 631, 628), (616, 632, 634, 623), (623, 634, 633, 629), (636, 637, 638, 635), (640, 642, 641, 639), (615, 636, 635, 618), (628, 639, 641, 629), (625, 638, 637, 622), (622, 637, 636, 615), (623, 642, 640, 616), (616, 640, 639, 628), (644, 645, 385), (643, 646, 388, 529, 533), (645, 646, 385), (643, 644, 385), (650, 647, 541, 537, 446), (650, 649, 443), (648, 647, 443), (649, 648, 443), (653, 652, 489), (653, 654, 500, 508, 497), (651, 654, 489), (652, 651, 489), (657, 658, 595), (658, 655, 595), (656, 655, 603, 614, 606), (656, 657, 595), (667, 668, 669, 670, 661, 662, 659, 660), (671, 674, 669, 668), (673, 666, 661, 670), (659, 662, 665, 664), (663, 664, 665, 666, 673, 674, 671, 672), (663, 660, 659, 664), (661, 666, 665, 662), (667, 672, 671, 668), (673, 670, 669, 674), (663, 672, 667, 660)])
me_cube_002.polygons.foreach_set('material_index', [0, 1, 1, 1, 2, 0, 1, 2, 5, 2, 1, 1, 0, 0, 1, 0, 1, 0, 0, 1, 0, 0, 0, 0, 0, 0, 1, 0, 0, 2, 1, 0, 2, 2, 2, 2, 0, 1, 0, 0, 1, 2, 2, 1, 1, 5, 2, 2, 1, 0, 0, 2, 0, 0, 1, 0, 2, 1, 2, 0, 2, 1, 1, 1, 0, 1, 1, 1, 2, 2, 2, 0, 1, 2, 0, 1, 0, 0, 0, 1, 1, 0, 1, 1, 0, 0, 0, 1, 1, 0, 1, 2, 2, 2, 2, 0, 1, 0, 0, 1, 1, 0, 0, 1, 0, 2, 2, 0, 1, 2, 2, 1, 1, 0, 1, 2, 2, 2, 0, 1, 2, 0, 1, 1, 0, 0, 0, 1, 2, 1, 2, 1, 0, 1, 2, 0, 1, 2, 1, 1, 1, 0, 2, 0, 0, 0, 2, 5, 2, 5, 0, 1, 1, 0, 0, 1, 2, 0, 0, 0, 2, 0, 0, 1, 0, 2, 1, 0, 1, 0, 1, 2, 1, 2, 1, 0, 2, 1, 0, 1, 0, 1, 2, 2, 1, 1, 0, 2, 0, 0, 1, 0, 1, 0, 2, 1, 2, 1, 1, 0, 2, 0, 0, 1, 0, 2, 1, 0, 1, 0, 0, 0, 0, 0, 0, 0, 0, 0, 0, 0, 0, 0, 0, 1, 0, 0, 0, 0, 0, 0, 0, 0, 0, 5, 5, 0, 0, 0, 0, 0, 0, 0, 1, 1, 0, 0, 0, 0, 0, 0, 0, 0, 0, 0, 0, 1, 1, 0, 0, 0, 0, 0, 0, 1, 0, 1, 0, 0, 0, 0, 0, 1, 1, 1, 5, 1, 5, 0, 0, 0, 2, 1, 0, 0, 1, 1, 0, 1, 2, 1, 2, 1, 2, 5, 2, 0, 0, 0, 2, 0, 1, 1, 1, 2, 1, 0, 2, 1, 0, 2, 2, 1, 0, 2, 2, 0, 0, 1, 0, 1, 0, 0, 1, 1, 1, 2, 1, 0, 2, 0, 0, 0, 0, 0, 1, 2, 1, 0, 2, 1, 1, 1, 1, 2, 0, 1, 2, 1, 2, 0, 0, 0, 1, 0, 1, 2, 0, 5, 5, 1, 5, 5, 5, 1, 1, 5, 5, 5, 5, 1, 5, 1, 5, 0, 0, 0, 0, 0, 0, 0, 0, 0, 0, 0, 0, 0, 0, 0, 0, 0, 0, 0, 0, 0, 0, 0, 0, 0, 0, 0, 0, 0, 0, 0, 0, 0, 0, 0, 0, 0, 0, 0, 0, 0, 0, 5, 0, 0, 0, 0, 5, 0, 0, 0, 0, 0, 0, 5, 0, 0, 0, 0, 0, 0, 0, 0, 0, 0, 0, 0, 0, 0, 0, 0, 0, 0, 0, 0, 0, 0, 0, 0, 0, 0, 0, 0, 0, 0, 0, 0, 0, 0, 0, 0, 0, 0, 0, 0, 0, 0, 0, 5, 0, 0, 0, 0, 5, 0, 0, 0, 0, 0, 0, 5, 0, 0, 0, 0, 0, 0, 0, 0, 0, 0, 0, 0, 0, 0, 0, 0, 0, 0, 0, 0, 0, 0, 0, 0, 0, 0, 0, 0, 0, 0, 0, 0, 0, 5, 0, 0, 0, 0, 0, 0, 0, 0, 0, 5, 0, 0, 0, 0, 0, 0, 0, 0, 0, 0, 0, 5, 0, 0, 0, 0, 0, 0, 0, 0, 0, 0, 0, 0, 0, 0, 0, 0, 0, 0, 0, 0, 0, 0, 0, 0, 0, 5, 5, 5, 5, 5, 5, 5, 5, 5, 5, 5, 5, 5, 5, 5, 5, 5, 5, 5, 5, 5, 5, 5, 5, 0, 0, 0, 0, 0, 0, 0, 0, 0, 0, 0, 0, 0, 0, 0, 0, 0, 0, 0, 0, 0, 0, 0, 0, 0, 0, 0, 0, 0, 0, 0, 0, 5, 0, 0, 0, 0, 0, 0, 0, 0, 0, 5, 0, 0, 0, 0, 0, 0, 0, 0, 0, 0, 0, 5, 0, 0, 0, 0, 0, 0, 0, 0, 0, 5, 5, 5, 5, 5, 5, 5, 5, 5, 0, 5, 5, 0, 5, 5, 5, 5, 0, 5, 5, 5, 5, 0, 5, 4, 4, 4, 4, 4, 4, 4, 4, 4, 4])
me_cube_002.materials.append(mat_green_hide_large_herbivore)
me_cube_002.materials.append(mat_paler_hide_large_herbivore)
me_cube_002.materials.append(mat_underbelly_large_herbivore)
me_cube_002.materials.append(mat_underbelly_stripe_large_herbivore)
me_cube_002.materials.append(mat_eyes_large_herbivore)
me_cube_002.materials.append(mat_bone_large_herbivore)
me_cube_002.use_remesh_preserve_volume = False
me_cube_002.use_remesh_preserve_attributes = False
me_cube_002.use_mirror_vertex_groups = False
me_cube_002.update()
arm_armature = bpy.data.armatures.new('Armature')  # bones are not reproduced

# ---- objects
ob_large_herbivore_armeture = bpy.data.objects.new('Large Herbivore Armeture', arm_armature)
ob_large_herbiover_basic = bpy.data.objects.new('Large Herbiover Basic', me_cube_002)

# ---- transforms, parenting, visibility, modifiers, constraints
ob_large_herbivore_armeture.location = (2.15, 0.0, 4.737)
ob_large_herbivore_armeture.rotation_euler = (-0.0, 1.571, 0.0)
ob_large_herbivore_armeture.scale = (1.578, 1.578, 1.578)
ob_large_herbivore_armeture.lineart.crease_threshold = 0.0
ob_large_herbiover_basic.parent = ob_large_herbivore_armeture
ob_large_herbiover_basic.matrix_parent_inverse = Matrix(((0.0, 0.0, -0.6338, 3.002), (0.0, 0.6338, -0.0, 0.0), (0.6338, 0.0, 2.98e-08, -1.363), (0.0, 0.0, 0.0, 1.0)))
ob_large_herbiover_basic.location = (0.0, 0.0, 8.373)
ob_large_herbiover_basic.lineart.crease_threshold = 0.0
_vg = ob_large_herbiover_basic.vertex_groups.new(name='Torso II')
for _i, _w in zip([4, 5, 6, 7, 10, 11, 14, 15, 20, 21, 25, 26, 30, 32, 34, 38, 40, 44, 100, 112, 113, 123, 125, 126, 128, 129, 130, 132, 133, 134, 135, 136, 137, 138, 139, 140, 141, 142, 145, 146, 149, 150, 283, 284, 285, 286, 287, 288, 289, 290, 291, 292, 293, 294, 295, 296, 297, 298, 299, 300, 301, 302, 303, 304, 305, 306, 307, 308, 309, 310, 311, 312, 313, 314, 320, 327, 330], [0.09391, 0.04093, 0.09431, 0.03974, 0.1055, 0.04184, 0.05404, 0.05408, 0.04224, 0.04271, 0.07658, 0.07648, 0.1015, 0.03952, 0.01707, 0.03887, 0.1013, 0.04555, 0.03228, 0.564, 0.6532, 0.01708, 0.04543, 0.05056, 0.6063, 0.6532, 0.6061, 0.5093, 0.5358, 0.6886, 0.6924, 0.6896, 0.6873, 0.5646, 0.5355, 0.6924, 0.6896, 0.6873, 0.04034, 0.02685, 0.03316, 0.04097, 0.1691, 0.1565, 0.1741, 0.1672, 0.1533, 0.1603, 0.179, 0.1565, 0.1604, 0.1533, 0.1673, 0.1658, 0.1742, 0.1691, 0.1757, 0.1661, 0.4142, 0.2269, 0.1516, 0.1533, 0.2268, 0.1734, 0.1597, 0.1518, 0.4575, 0.4142, 0.16, 0.1735, 0.4713, 0.4695, 0.4574, 0.4695, 0.01182, 0.006316, 0.006588]): _vg.add([_i], _w, 'REPLACE')
_vg = ob_large_herbiover_basic.vertex_groups.new(name='Torso I')
for _i, _w in zip([16, 34, 44, 100, 106, 112, 113, 123, 125, 126, 127, 128, 129, 130, 131, 132, 133, 134, 135, 136, 137, 138, 139, 140, 141, 142, 144, 145, 146, 148, 149, 150, 151, 152, 153, 154, 155, 156, 157, 158, 159, 160, 162, 163, 164, 166, 267, 268, 269, 270, 271, 272, 273, 274, 275, 276, 277, 278, 279, 280, 281, 282, 283, 284, 285, 286, 287, 288, 289, 290, 291, 292, 293, 294, 295, 296, 297, 298, 300, 301, 302, 303, 304, 305, 306, 309, 310], [0.2044, 0.5915, 0.8097, 0.478, 0.0907, 0.2061, 0.1568, 0.5904, 0.8091, 0.8322, 0.07233, 0.1808, 0.1569, 0.181, 0.07029, 0.239, 0.2242, 0.166, 0.1615, 0.1547, 0.1479, 0.2057, 0.2245, 0.1615, 0.1548, 0.1479, 0.0997, 0.7243, 0.6723, 0.09901, 0.4816, 0.7257, 0.206, 0.08136, 0.06963, 0.07968, 0.06826, 0.1071, 0.06228, 0.06223, 0.06182, 0.06285, 0.07702, 0.07185, 0.0916, 0.06887, 0.7922, 0.8009, 0.8157, 0.7908, 0.7894, 0.7775, 0.7626, 0.7741, 0.7933, 0.7677, 0.801, 0.7973, 0.7676, 0.768, 0.7982, 0.8036, 0.6286, 0.6161, 0.674, 0.6927, 0.6303, 0.6658, 0.6835, 0.6159, 0.6656, 0.6301, 0.6933, 0.7161, 0.674, 0.6289, 0.7074, 0.7171, 0.012, 0.06057, 0.06391, 0.01208, 0.0332, 0.05214, 0.06039, 0.05185, 0.03298]): _vg.add([_i], _w, 'REPLACE')
_vg = ob_large_herbiover_basic.vertex_groups.new(name='Neck III')
for _i, _w in zip([44, 100, 106, 125, 126, 127, 131, 145, 149, 150, 152, 153, 154, 155, 156, 157, 158, 159, 160, 162, 163, 164, 166, 267, 268, 269, 270, 271, 272, 273, 274, 275, 276, 277, 278, 279, 280, 281, 282], [0.0188, 0.00355, 0.8685, 0.01868, 0.02481, 0.8949, 0.897, 0.01072, 0.003964, 0.01106, 0.8788, 0.8936, 0.8811, 0.8956, 0.852, 0.9036, 0.9043, 0.9046, 0.9038, 0.8918, 0.8956, 0.8673, 0.8988, 0.1142, 0.1129, 0.1429, 0.1297, 0.1299, 0.116, 0.1113, 0.116, 0.1144, 0.1114, 0.1554, 0.1432, 0.1111, 0.111, 0.1429, 0.1543]): _vg.add([_i], _w, 'REPLACE')
_vg = ob_large_herbiover_basic.vertex_groups.new(name='Neck II')
for _i, _w in zip([22, 42, 106, 124, 152, 153, 154, 155, 156, 157, 159, 161, 164, 165, 167, 168, 169, 170, 171, 172, 173, 174, 175, 176, 177, 178, 179, 181, 183, 185, 186, 187, 188, 189, 190, 192], [0.9805, 0.9798, 0.02022, 0.9714, 0.01769, 0.01054, 0.01635, 0.00946, 0.01926, 0.003238, 0.002738, 0.5159, 0.02081, 0.4134, 0.973, 0.9768, 0.9728, 0.9769, 0.9704, 0.9796, 0.9809, 0.9803, 0.982, 0.9788, 0.9802, 0.9716, 0.9814, 0.02703, 0.0248, 0.07571, 0.1726, 0.07392, 0.1706, 0.6312, 0.5155, 0.4122]): _vg.add([_i], _w, 'REPLACE')
_vg = ob_large_herbiover_basic.vertex_groups.new(name='Neck I')
for _i, _w in zip([111, 161, 165, 180, 181, 182, 183, 184, 185, 186, 187, 188, 189, 190, 191, 192], [0.9713, 0.483, 0.5852, 0.9658, 0.9533, 0.9663, 0.9543, 0.9722, 0.9185, 0.8236, 0.9203, 0.8256, 0.3687, 0.4833, 0.9713, 0.5864]): _vg.add([_i], _w, 'REPLACE')
_vg = ob_large_herbiover_basic.vertex_groups.new(name='Head')
for _i, _w in zip([193, 194, 195, 196, 197, 198, 199, 200, 201, 202, 203, 204, 205, 206, 207, 208, 209, 210, 211, 212, 213, 214, 215, 216, 217, 218, 219, 220, 221, 222, 223, 224, 225, 226, 227, 228, 229, 230, 231, 232, 233, 234, 235, 236, 237, 238, 239, 240, 241, 242, 243, 244, 245, 246, 247, 248, 249, 250, 251, 252, 253, 254, 255, 256, 257, 258, 259, 260, 261, 262, 263, 264, 265, 266, 659, 660, 661, 662, 663, 664, 665, 666, 667, 668, 669, 670, 671, 672, 673, 674], [0.9953, 1.0, 0.9921, 1.0, 0.9914, 0.995, 0.9937, 0.9949, 0.9936, 0.9968, 0.9933, 0.993, 0.9933, 0.9931, 0.9909, 0.9921, 0.9954, 1.0, 0.9914, 0.9986, 1.0, 1.0, 1.0, 0.9985, 1.0, 1.0, 1.0, 0.9985, 0.9986, 0.9986, 0.9986, 0.9986, 0.9976, 1.0, 0.9987, 0.9986, 0.9987, 0.9987, 1.0, 0.9985, 0.9985, 0.9986, 1.0, 0.9986, 1.0, 1.0, 1.0, 1.0, 0.9994, 1.0, 1.0, 1.0, 1.0, 1.0, 1.0, 1.0, 1.0, 1.0, 1.0, 1.0, 1.0, 1.0, 1.0, 1.0, 1.0, 1.0, 1.0, 1.0, 1.0, 1.0, 1.0, 1.0, 1.0, 1.0, 1.0, 1.0, 1.0, 1.0, 1.0, 1.0, 1.0, 1.0, 1.0, 1.0, 1.0, 1.0, 1.0, 1.0, 1.0, 1.0]): _vg.add([_i], _w, 'REPLACE')
_vg = ob_large_herbiover_basic.vertex_groups.new(name='Torso III')
for _i, _w in zip([0, 1, 2, 3, 4, 5, 6, 7, 8, 9, 10, 11, 12, 13, 14, 15, 18, 19, 20, 21, 24, 25, 26, 28, 29, 30, 31, 32, 37, 38, 39, 40, 112, 113, 128, 129, 130, 132, 133, 134, 135, 136, 137, 138, 139, 140, 141, 142, 283, 284, 285, 286, 287, 288, 289, 290, 291, 292, 293, 294, 295, 296, 297, 298, 299, 300, 301, 302, 303, 304, 305, 306, 307, 308, 309, 310, 311, 312, 313, 314, 315, 316, 317, 318, 319, 320, 321, 322, 323, 324, 325, 326, 327, 328, 329, 330, 331, 332, 333, 334, 335, 336, 337, 338, 339, 340, 341, 342, 343, 344, 345, 346], [0.3027, 0.4472, 0.3033, 0.449, 0.7284, 0.812, 0.7248, 0.8139, 0.6171, 0.6856, 0.7784, 0.8485, 0.09865, 0.09705, 0.7446, 0.7443, 0.2808, 0.2822, 0.7832, 0.7826, 0.08694, 0.7165, 0.7168, 0.08956, 0.6287, 0.7675, 0.5589, 0.8415, 0.5575, 0.8412, 0.6234, 0.7688, 0.1954, 0.1447, 0.1726, 0.1446, 0.1725, 0.2236, 0.2108, 0.1101, 0.109, 0.112, 0.1186, 0.1956, 0.2105, 0.109, 0.112, 0.1186, 0.007334, 0.008723, 0.006594, 0.05705, 0.02092, 0.04221, 0.007858, 0.008686, 0.04247, 0.02099, 0.05673, 0.06514, 0.006586, 0.007315, 0.07163, 0.06497, 0.5353, 0.7032, 0.754, 0.751, 0.7032, 0.7447, 0.7498, 0.7543, 0.4953, 0.5352, 0.75, 0.7448, 0.486, 0.4877, 0.4956, 0.4879, 0.3028, 0.6079, 0.3104, 0.6028, 0.8153, 0.7012, 0.1952, 0.195, 0.4427, 0.4454, 0.1295, 0.1318, 0.6306, 0.7789, 0.7801, 0.6331, 0.09507, 0.07569, 0.08313, 0.04961, 0.07549, 0.07212, 0.04897, 0.009773, 0.04965, 0.01166, 0.04743, 0.07119, 0.09529, 0.104, 0.005433, 0.008618]): _vg.add([_i], _w, 'REPLACE')
_vg = ob_large_herbiover_basic.vertex_groups.new(name='Tail I')
for _i, _w in zip([0, 1, 2, 3, 5, 7, 8, 9, 11, 12, 13, 17, 18, 19, 21, 23, 24, 27, 28, 29, 31, 32, 33, 35, 36, 37, 38, 39, 41, 43, 45, 46, 47, 48, 49, 50, 51, 52, 53, 54, 55, 56, 57, 59, 60, 61, 62, 71, 72, 73, 75, 76, 77, 78, 315, 316, 317, 318, 319, 320, 321, 322, 323, 324, 327, 328, 329, 330, 331, 332, 333, 334, 335, 336, 337, 338, 339, 340, 341, 342, 343, 344, 345, 346], [0.165, 0.2575, 0.1661, 0.2575, 0.01391, 0.01327, 0.1578, 0.1911, 0.0149, 0.1166, 0.1152, 0.9785, 0.233, 0.2335, 3.506e-05, 0.9772, 0.0908, 0.9712, 0.09254, 0.214, 0.1606, 0.01381, 0.8284, 0.604, 0.8276, 0.1606, 0.01394, 0.2165, 0.923, 0.977, 0.9785, 0.9836, 0.9845, 0.9848, 0.9796, 0.9742, 0.9795, 0.9864, 0.9843, 0.9835, 0.9825, 0.9735, 0.9714, 0.9865, 0.987, 0.9846, 0.9868, 0.9801, 0.6052, 0.5625, 0.9711, 0.9587, 0.9236, 0.9589, 0.02138, 0.1109, 0.02372, 0.112, 0.07317, 0.04726, 0.02058, 0.02006, 0.09385, 0.09343, 0.04281, 0.08747, 0.08731, 0.04352, 0.8634, 0.8698, 0.8563, 0.8811, 0.8704, 0.863, 0.865, 0.8754, 0.8805, 0.8816, 0.8643, 0.8629, 0.8636, 0.8579, 0.8743, 0.8808]): _vg.add([_i], _w, 'REPLACE')
_vg = ob_large_herbiover_basic.vertex_groups.new(name='Tail II')
for _i, _w in zip([33, 35, 36, 41, 72, 73, 76, 77, 78], [0.1607, 0.3881, 0.1614, 0.0646, 0.3868, 0.4299, 0.004763, 0.06405, 0.004234]): _vg.add([_i], _w, 'REPLACE')
_vg = ob_large_herbiover_basic.vertex_groups.new(name='Tail III')
for _i, _w in zip([58, 63, 64, 65, 66, 67, 69, 70, 87, 88, 89, 90, 91, 92, 93, 94], [0.9771, 0.981, 0.9752, 0.9891, 0.9891, 0.974, 0.9847, 0.9807, 0.9888, 0.9881, 0.9875, 0.9884, 0.975, 0.9769, 0.9873, 0.9848]): _vg.add([_i], _w, 'REPLACE')
_vg = ob_large_herbiover_basic.vertex_groups.new(name='Tail IV')
for _i, _w in zip([74, 79, 80, 81, 82, 83, 84, 85, 86, 103, 104, 105, 107, 108, 109, 110], [0.99, 0.9907, 0.9922, 0.9942, 0.9942, 0.9943, 0.9941, 0.9906, 0.99, 0.9893, 0.9942, 0.9943, 0.9923, 0.9936, 0.994, 0.9934]): _vg.add([_i], _w, 'REPLACE')
_vg = ob_large_herbiover_basic.vertex_groups.new(name='Tail V')
for _i, _w in zip([68, 95, 96, 97, 98, 99, 101, 102, 114, 115, 116, 117, 118, 119, 120, 121, 143], [0.9991, 0.999, 0.9992, 0.9974, 0.9977, 0.9992, 0.9988, 0.999, 0.9977, 0.9979, 0.9985, 0.9979, 0.9992, 0.9991, 0.9985, 0.9988, 1.0]): _vg.add([_i], _w, 'REPLACE')
_vg = ob_large_herbiover_basic.vertex_groups.new(name='Leg FL I')
for _i, _w in zip([34, 100, 122, 123, 125, 126, 129, 130, 141, 142, 144, 145, 146, 151, 268, 270, 273, 274, 275, 276, 281, 285, 287, 288, 289, 290, 293, 294, 295, 296, 347, 348, 349, 350, 351, 352, 353, 354, 355, 356, 357, 358, 359, 360, 361, 362, 363, 364, 365, 366, 367, 368, 369, 370, 371, 372, 374, 375, 376, 377, 378, 379, 380, 645], [0.05468, 0.4369, 0.9972, 0.3002, 0.076, 0.0088, 0.0234, 0.009573, 0.01778, 0.02667, 0.88, 0.177, 0.134, 0.7506, 0.02533, 0.06537, 0.1177, 0.1007, 0.06453, 0.106, 0.03047, 0.001889, 0.1746, 0.1172, 0.0519, 0.1916, 0.06765, 0.01224, 0.09321, 0.159, 0.992, 0.9955, 0.9741, 0.9954, 0.9915, 0.9958, 0.9761, 0.9951, 0.9905, 0.9968, 0.9894, 0.9976, 0.9703, 0.9946, 0.9925, 0.9965, 0.997, 0.1323, 0.8692, 0.8579, 0.845, 0.8407, 0.8439, 0.8367, 0.8595, 0.8376, 0.1492, 0.1518, 0.1495, 0.1602, 0.1693, 0.1343, 0.149, 0.02561]): _vg.add([_i], _w, 'REPLACE')
_vg = ob_large_herbiover_basic.vertex_groups.new(name='Leg FL II')
for _i, _w in zip([349, 359, 364, 365, 366, 367, 368, 369, 370, 371, 372, 374, 375, 376, 377, 378, 379, 380, 383, 386, 388, 643, 644, 645, 646], [0.0009192, 0.008588, 0.8531, 0.1285, 0.1399, 0.1518, 0.1563, 0.1585, 0.1613, 0.1389, 0.1633, 0.8367, 0.8283, 0.8343, 0.8644, 0.8148, 0.8528, 0.8568, 0.002242, 0.06545, 0.05757, 0.05036, 0.1256, 0.5498, 0.09659]): _vg.add([_i], _w, 'REPLACE')
_vg = ob_large_herbiover_basic.vertex_groups.new(name='Leg FL III')
for _i, _w in zip([373, 381, 382, 383, 384, 385, 386, 387, 388, 389, 390, 391, 392, 393, 394, 395, 396, 397, 398, 399, 400, 401, 402, 403, 404, 529, 530, 531, 532, 533, 534, 535, 536, 545, 548, 549, 550, 551, 552, 643, 644, 645, 646], [0.9719, 0.4985, 0.9645, 0.9232, 0.9451, 0.8301, 0.8748, 0.9358, 0.8713, 0.4517, 0.4847, 0.197, 0.2902, 0.107, 0.1574, 0.1729, 0.1004, 0.4297, 0.1376, 0.3577, 0.01329, 0.1018, 0.1168, 0.05211, 0.006177, 0.1073, 0.1189, 0.03595, 0.05173, 0.1321, 0.1638, 0.02061, 0.101, 0.01554, 0.0007571, 0.08798, 0.1125, 0.06671, 0.08348, 0.5646, 0.8161, 0.3836, 0.834]): _vg.add([_i], _w, 'REPLACE')
_vg = ob_large_herbiover_basic.vertex_groups.new(name='Leg FL III.001')
for _i, _w in zip([381, 383, 384, 385, 386, 387, 388, 389, 390, 391, 392, 393, 394, 395, 396, 397, 398, 399, 400, 401, 402, 403, 404, 529, 530, 531, 532, 533, 534, 535, 536, 545, 546, 547, 548, 549, 550, 551, 552, 643, 644, 645, 646], [0.5007, 0.04834, 0.02203, 0.1536, 0.06108, 0.03476, 0.0708, 0.5479, 0.5141, 0.7974, 0.7067, 0.8882, 0.8324, 0.8241, 0.8937, 0.5697, 0.8594, 0.6408, 0.9668, 0.8931, 0.8818, 0.9455, 0.9717, 0.8863, 0.8757, 0.9549, 0.946, 0.862, 0.8254, 0.9629, 0.8941, 0.9656, 0.9883, 0.9928, 0.9734, 0.9081, 0.8812, 0.9302, 0.9121, 0.3878, 0.06423, 0.007515, 0.07135]): _vg.add([_i], _w, 'REPLACE')
_vg = ob_large_herbiover_basic.vertex_groups.new(name='Leg FR I')
for _i, _w in zip([16, 34, 44, 113, 123, 126, 128, 136, 137, 146, 147, 148, 149, 150, 267, 268, 271, 272, 278, 279, 280, 283, 284, 285, 286, 289, 291, 292, 295, 298, 405, 406, 407, 408, 409, 410, 411, 412, 413, 414, 415, 416, 417, 418, 419, 420, 421, 422, 423, 424, 425, 426, 427, 428, 429, 430, 432, 433, 434, 435, 436, 437, 438, 649], [0.7525, 0.2987, 0.07495, 0.02338, 0.05429, 0.008023, 0.009316, 0.01789, 0.02655, 0.1317, 0.9971, 0.8808, 0.4324, 0.175, 0.0665, 0.02922, 0.0668, 0.09716, 0.03182, 0.1124, 0.1062, 0.1593, 0.1914, 0.09307, 0.06799, 0.05177, 0.1171, 0.1747, 0.001642, 0.009306, 0.992, 0.9956, 0.9741, 0.9954, 0.9916, 0.9958, 0.9761, 0.9951, 0.9905, 0.9968, 0.9895, 0.9976, 0.9703, 0.9946, 0.9926, 0.9966, 0.997, 0.1324, 0.8692, 0.8584, 0.8444, 0.8403, 0.8444, 0.8365, 0.8604, 0.8384, 0.1489, 0.1526, 0.15, 0.1638, 0.1705, 0.1341, 0.1509, 0.006621]): _vg.add([_i], _w, 'REPLACE')
_vg = ob_large_herbiover_basic.vertex_groups.new(name='Leg FR II')
for _i, _w in zip([407, 417, 422, 423, 424, 425, 426, 427, 428, 429, 430, 432, 433, 434, 435, 436, 437, 438, 441, 444, 445, 446, 647, 648, 649, 650], [0.001038, 0.008733, 0.853, 0.1286, 0.1395, 0.1525, 0.1567, 0.1586, 0.1618, 0.1383, 0.1631, 0.8373, 0.8275, 0.8337, 0.8638, 0.8149, 0.8538, 0.8589, 0.01902, 0.09925, 0.002499, 0.08774, 0.006915, 0.09526, 0.6612, 0.09333]): _vg.add([_i], _w, 'REPLACE')
_vg = ob_large_herbiover_basic.vertex_groups.new(name='Leg FR III')
for _i, _w in zip([431, 439, 440, 441, 442, 443, 444, 445, 446, 447, 448, 449, 450, 451, 452, 453, 454, 455, 456, 457, 458, 459, 460, 461, 537, 538, 539, 540, 541, 542, 543, 544, 553, 557, 558, 559, 560, 647, 648, 649, 650], [0.964, 0.225, 0.9533, 0.9145, 0.9394, 0.8731, 0.8466, 0.9274, 0.8464, 0.0459, 0.1135, 0.1836, 0.2241, 0.08429, 0.1686, 0.1102, 0.09789, 0.05669, 0.12, 0.2809, 0.007515, 0.09956, 0.04893, 0.03341, 0.1057, 0.09701, 0.02701, 0.03115, 0.1083, 0.1766, 0.01373, 0.09842, 0.01187, 0.07481, 0.1056, 0.05928, 0.08076, 0.6783, 0.8288, 0.2897, 0.8199]): _vg.add([_i], _w, 'REPLACE')
_vg = ob_large_herbiover_basic.vertex_groups.new(name='Leg FR III.002')
for _i, _w in zip([439, 447, 448, 449, 450, 452, 453, 455, 456, 457, 459, 460, 462, 542, 544], [0.6539, 0.8656, 0.7429, 0.1127, 0.534, 0.008151, 0.1243, 0.7381, 0.09012, 0.2967, 0.01311, 0.1308, 0.02783, 0.009894, 0.0159]): _vg.add([_i], _w, 'REPLACE')
_vg = ob_large_herbiover_basic.vertex_groups.new(name='Leg FR III.001')
for _i, _w in zip([439, 441, 443, 444, 445, 446, 447, 448, 449, 450, 451, 452, 453, 454, 455, 456, 457, 458, 459, 460, 461, 462, 537, 538, 539, 540, 541, 542, 543, 544, 553, 554, 555, 556, 557, 558, 559, 560, 647, 648, 650], [0.1181, 0.03002, 0.1342, 0.05418, 0.02374, 0.06384, 0.08587, 0.1416, 0.6969, 0.2381, 0.9078, 0.7911, 0.7619, 0.8758, 0.2041, 0.7863, 0.4206, 0.9627, 0.8633, 0.818, 0.9326, 0.9493, 0.8662, 0.8934, 0.9505, 0.9323, 0.8824, 0.7815, 0.9581, 0.8632, 0.9609, 0.9866, 0.9931, 0.973, 0.9127, 0.8716, 0.9293, 0.896, 0.2889, 0.07343, 0.08305]): _vg.add([_i], _w, 'REPLACE')
_vg = ob_large_herbiover_basic.vertex_groups.new(name='Leg RL I')
for _i, _w in zip([0, 2, 3, 6, 7, 8, 9, 10, 11, 13, 14, 19, 20, 24, 25, 29, 30, 31, 32, 37, 39, 303, 304, 315, 316, 319, 320, 322, 324, 325, 327, 328, 330, 331, 332, 333, 338, 339, 340, 341, 342, 463, 464, 465, 466, 467, 468, 469, 470, 471, 472, 473, 474, 475, 476, 477, 478, 479, 480, 481, 482, 483, 484, 485, 486, 487, 488, 490, 491, 492, 493, 494, 495, 496], [0.001134, 0.4971, 0.2635, 0.1534, 0.08666, 0.1071, 0.05523, 0.04721, 0.003805, 0.7798, 0.1766, 0.4641, 0.13, 0.8131, 0.1872, 0.1181, 0.08816, 0.2207, 0.0493, 0.05072, 0.005277, 0.006134, 0.00241, 0.6227, 0.2378, 0.03403, 0.1096, 0.7533, 0.4275, 0.8376, 0.246, 0.08529, 0.04558, 0.006177, 0.04167, 0.0102, 0.09002, 0.06437, 0.08389, 0.07777, 0.0476, 0.9923, 0.9942, 0.9696, 0.993, 0.9886, 0.9926, 0.9637, 0.992, 0.9886, 0.9946, 0.9838, 0.9959, 0.9608, 0.9917, 0.992, 0.9944, 0.9947, 0.1203, 0.8613, 0.8663, 0.8271, 0.8296, 0.8382, 0.8173, 0.8687, 0.8379, 0.118, 0.1256, 0.1294, 0.112, 0.1342, 0.09927, 0.109]): _vg.add([_i], _w, 'REPLACE')
_vg = ob_large_herbiover_basic.vertex_groups.new(name='Leg RL II')
for _i, _w in zip([465, 469, 475, 480, 481, 482, 483, 484, 485, 486, 487, 488, 489, 490, 491, 492, 493, 494, 495, 496, 498, 499, 500, 501, 502, 503, 504, 506, 507, 508, 509, 510, 511, 512, 513, 514, 515, 517, 518, 519, 521, 522, 524, 525, 526, 528, 651, 652, 653, 654], [0.01164, 0.02305, 0.02909, 0.9096, 0.1422, 0.1342, 0.1738, 0.1729, 0.1618, 0.1829, 0.1314, 0.1621, 0.2793, 0.8814, 0.8767, 0.8846, 0.8875, 0.8658, 0.9009, 0.8908, 0.3397, 0.8834, 0.5542, 0.9323, 0.9312, 0.8033, 0.9008, 0.05082, 0.09925, 0.0618, 0.03503, 0.09106, 0.09573, 0.09372, 0.001046, 0.02502, 0.00226, 0.01874, 0.03285, 0.02647, 0.101, 0.03503, 0.02508, 0.04696, 0.09829, 0.01724, 0.7529, 0.4962, 0.218, 0.5236]): _vg.add([_i], _w, 'REPLACE')
_vg = ob_large_herbiover_basic.vertex_groups.new(name='Leg RL II.001')
for _i, _w in zip([489, 497, 498, 499, 500, 502, 503, 504, 506, 507, 508, 510, 511, 513, 514, 515, 517, 526, 528, 651, 652, 653, 654], [0.6149, 0.07288, 0.6324, 0.09642, 0.4299, 0.008074, 0.1552, 0.04323, 0.06699, 0.4777, 0.1259, 0.08013, 0.004467, 0.003027, 0.1514, 0.06495, 0.05313, 0.08644, 0.05507, 0.2267, 0.4906, 0.4337, 0.4658]): _vg.add([_i], _w, 'REPLACE')
_vg = ob_large_herbiover_basic.vertex_groups.new(name='Leg RR I')
for _i, _w in zip([0, 1, 2, 4, 5, 8, 9, 10, 11, 12, 15, 18, 21, 26, 28, 29, 31, 37, 38, 39, 40, 300, 310, 317, 318, 319, 320, 321, 323, 326, 327, 329, 330, 333, 334, 335, 336, 337, 343, 345, 346, 569, 570, 571, 572, 573, 574, 575, 576, 577, 578, 579, 580, 581, 582, 583, 584, 585, 586, 587, 588, 589, 590, 591, 592, 593, 594, 596, 597, 598, 599, 600, 601, 602], [0.4986, 0.2651, 0.001255, 0.1498, 0.08755, 0.1083, 0.05606, 0.04645, 0.004644, 0.7767, 0.1768, 0.466, 0.13, 0.187, 0.8084, 0.005588, 0.05082, 0.2222, 0.05085, 0.121, 0.08668, 0.006038, 0.002234, 0.6128, 0.2417, 0.03389, 0.1079, 0.7528, 0.4297, 0.8349, 0.04431, 0.08453, 0.2423, 0.007628, 0.06375, 0.04083, 0.04459, 0.07605, 0.005089, 0.09342, 0.08626, 0.9922, 0.9941, 0.9698, 0.993, 0.9884, 0.9925, 0.964, 0.992, 0.9886, 0.9946, 0.9839, 0.9958, 0.9612, 0.9917, 0.9918, 0.9943, 0.9947, 0.122, 0.8619, 0.8651, 0.8293, 0.8314, 0.8385, 0.8189, 0.8664, 0.8366, 0.1193, 0.1242, 0.1291, 0.1118, 0.1331, 0.101, 0.11]): _vg.add([_i], _w, 'REPLACE')
_vg = ob_large_herbiover_basic.vertex_groups.new(name='Leg RR II')
for _i, _w in zip([571, 575, 581, 586, 587, 588, 589, 590, 591, 592, 593, 594, 595, 596, 597, 598, 599, 600, 601, 602, 604, 605, 606, 607, 608, 609, 610, 612, 613, 614, 615, 616, 617, 618, 620, 623, 624, 625, 627, 628, 630, 631, 632, 634, 635, 636, 637, 638, 655, 656, 657, 658], [0.01105, 0.02239, 0.02824, 0.9067, 0.1414, 0.1354, 0.1715, 0.1709, 0.1615, 0.1813, 0.1337, 0.1634, 0.2159, 0.88, 0.8777, 0.8833, 0.8877, 0.8668, 0.8991, 0.8898, 0.3614, 0.8885, 0.5688, 0.9328, 0.9329, 0.8058, 0.9011, 0.04344, 0.09693, 0.05473, 0.04298, 0.08999, 0.09752, 0.09996, 0.02168, 0.01788, 0.03623, 0.04224, 0.1066, 0.03942, 0.03968, 0.05119, 0.09712, 0.01636, 0.04583, 0.01306, 0.0001293, 0.02339, 0.1213, 0.493, 0.8399, 0.4369]): _vg.add([_i], _w, 'REPLACE')
_vg = ob_large_herbiover_basic.vertex_groups.new(name='Leg RR II.001')
for _i, _w in zip([595, 603, 604, 605, 606, 608, 609, 610, 612, 613, 614, 616, 617, 618, 619, 620, 621, 623, 624, 627, 632, 634, 655, 656, 657, 658], [0.7299, 0.1102, 0.6223, 0.09263, 0.4187, 0.006116, 0.1575, 0.04638, 0.5191, 0.4897, 0.1627, 0.08106, 0.1148, 0.004473, 0.1964, 0.1551, 0.07715, 0.05371, 0.07769, 0.007316, 0.08747, 0.0557, 0.7213, 0.4905, 0.1474, 0.5457]): _vg.add([_i], _w, 'REPLACE')
_vg = ob_large_herbiover_basic.vertex_groups.new(name='Leg FR Target')
_vg = ob_large_herbiover_basic.vertex_groups.new(name='Leg RL Target')
_vg = ob_large_herbiover_basic.vertex_groups.new(name='Leg RR Target')
_vg = ob_large_herbiover_basic.vertex_groups.new(name='Leg RL II.003')
for _i, _w in zip([489, 497, 505, 506, 507, 508, 510, 511, 512, 513, 514, 515, 517, 518, 519, 521, 524, 526, 528, 653], [0.1053, 0.8949, 0.9789, 0.7153, 0.1473, 0.7302, 0.008506, 0.1495, 0.009111, 0.7348, 0.1485, 0.727, 0.02458, 0.1456, 0.007381, 0.01217, 0.0114, 0.01128, 0.02998, 0.3417]): _vg.add([_i], _w, 'REPLACE')
_vg = ob_large_herbiover_basic.vertex_groups.new(name='Leg RL II.002')
for _i, _w in zip([501, 502, 503, 504, 506, 507, 508, 509, 510, 511, 512, 513, 514, 515, 516, 517, 518, 519, 520, 521, 522, 523, 524, 525, 526, 527, 528, 561, 562, 563, 564, 565, 566, 567, 568], [0.04168, 0.02073, 0.01398, 0.04416, 0.167, 0.2757, 0.08207, 0.9467, 0.7994, 0.7274, 0.8671, 0.2132, 0.6626, 0.1819, 0.9971, 0.8752, 0.7982, 0.9277, 0.9792, 0.8577, 0.9444, 0.9975, 0.9263, 0.9398, 0.7844, 0.9995, 0.8713, 0.9698, 0.9932, 1.001, 0.9755, 0.9984, 0.9464, 0.9993, 0.9715]): _vg.add([_i], _w, 'REPLACE')
_vg = ob_large_herbiover_basic.vertex_groups.new(name='Leg RR II.003')
for _i, _w in zip([595, 603, 611, 612, 613, 614, 616, 617, 619, 620, 621, 623, 624, 632, 634, 655], [0.04915, 0.8532, 0.9744, 0.2575, 0.1394, 0.6982, 0.00451, 0.06336, 0.561, 0.1433, 0.7185, 0.02087, 0.08422, 0.007113, 0.02608, 0.1428]): _vg.add([_i], _w, 'REPLACE')
_vg = ob_large_herbiover_basic.vertex_groups.new(name='Leg RR II.002')
for _i, _w in zip([607, 608, 609, 610, 612, 613, 614, 615, 616, 617, 618, 619, 620, 621, 622, 623, 624, 625, 626, 627, 628, 629, 630, 631, 632, 633, 634, 635, 636, 637, 638, 639, 640, 641, 642], [0.04156, 0.0202, 0.01504, 0.0445, 0.1769, 0.2739, 0.08438, 0.9412, 0.8015, 0.7243, 0.8579, 0.218, 0.6657, 0.181, 0.9859, 0.8769, 0.795, 0.9156, 0.9789, 0.8493, 0.9414, 0.9948, 0.915, 0.936, 0.7867, 0.9921, 0.873, 0.9304, 0.9573, 0.9668, 0.9422, 0.9977, 0.9477, 0.9978, 0.9723]): _vg.add([_i], _w, 'REPLACE')
_m = ob_large_herbiover_basic.modifiers.new('Armature', 'ARMATURE')
_m.object = ob_large_herbivore_armeture

# ---- collection membership
col_collection_1.objects.link(ob_large_herbivore_armeture)
col_collection_1.objects.link(ob_large_herbiover_basic)

# ---- scene / render settings (as saved in the file)
scene.frame_start = 1; scene.frame_end = 250; scene.frame_set(1)
scene.render.engine = 'BLENDER_EEVEE_NEXT'
scene.render.resolution_percentage = 50
scene.render.dither_intensity = 0.0
scene.cycles.use_denoising = False
scene.cycles.samples = 128
scene.cycles.sampling_pattern = 'TABULATED_SOBOL'
scene.cycles.light_sampling_threshold = 0.0
scene.cycles.use_adaptive_sampling = False
scene.cycles.use_light_tree = False
scene.cycles.blur_glossy = 0.0
scene.cycles.sample_clamp_indirect = 0.0
scene.view_settings.view_transform = 'Standard'
bpy.context.view_layer.update()

# ---- added for rendering (the .blend has no active camera and no usable light): camera, sun
cam_auto = bpy.data.cameras.new('AutoCamera')
cam_auto.lens = 50.0
cam_auto.sensor_width = 36.0
cam_auto.clip_end = 1000.0
ob_auto_camera = bpy.data.objects.new('AutoCamera', cam_auto)
scene.collection.objects.link(ob_auto_camera)
ob_auto_camera.location = (36.2371, -40.9483, 32.102)
ob_auto_camera.rotation_euler = (1.09748, -7.21219e-08, 0.694738)
scene.camera = ob_auto_camera
light_auto_sun = bpy.data.lights.new('AutoSun', 'SUN')
light_auto_sun.energy = 3.0
light_auto_sun.angle = 0.0523599
ob_auto_sun = bpy.data.objects.new('AutoSun', light_auto_sun)
scene.collection.objects.link(ob_auto_sun)
ob_auto_sun.rotation_euler = (0.872665, 0.174533, 0.523599)
bpy.context.view_layer.update()
